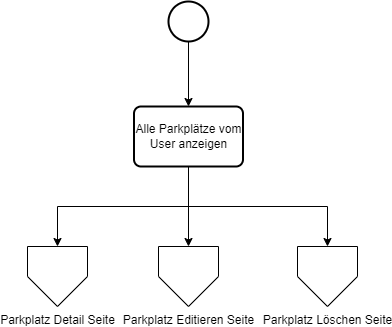

The diagram above was exported from draw.io. Its source (the exported page's mxGraphModel, read from the mxfile embedded in the PNG):
<mxGraphModel dx="1161" dy="632" grid="1" gridSize="10" guides="1" tooltips="1" connect="1" arrows="1" fold="1" page="1" pageScale="1" pageWidth="827" pageHeight="1169" math="0" shadow="0">
  <root>
    <mxCell id="0" />
    <mxCell id="1" parent="0" />
    <mxCell id="3IWh3TNW_mvajI3RcdGX-226" style="edgeStyle=orthogonalEdgeStyle;rounded=0;orthogonalLoop=1;jettySize=auto;html=1;" edge="1" parent="1" source="3IWh3TNW_mvajI3RcdGX-227" target="3IWh3TNW_mvajI3RcdGX-231">
      <mxGeometry relative="1" as="geometry" />
    </mxCell>
    <mxCell id="3IWh3TNW_mvajI3RcdGX-227" value="" style="strokeWidth=2;html=1;shape=mxgraph.flowchart.start_2;whiteSpace=wrap;" vertex="1" parent="1">
      <mxGeometry x="441" y="110" width="40" height="40" as="geometry" />
    </mxCell>
    <mxCell id="3IWh3TNW_mvajI3RcdGX-228" style="edgeStyle=orthogonalEdgeStyle;rounded=0;orthogonalLoop=1;jettySize=auto;html=1;exitX=0.5;exitY=1;exitDx=0;exitDy=0;" edge="1" parent="1" source="3IWh3TNW_mvajI3RcdGX-231" target="3IWh3TNW_mvajI3RcdGX-232">
      <mxGeometry relative="1" as="geometry" />
    </mxCell>
    <mxCell id="3IWh3TNW_mvajI3RcdGX-229" style="edgeStyle=orthogonalEdgeStyle;rounded=0;orthogonalLoop=1;jettySize=auto;html=1;" edge="1" parent="1" source="3IWh3TNW_mvajI3RcdGX-231" target="3IWh3TNW_mvajI3RcdGX-233">
      <mxGeometry relative="1" as="geometry" />
    </mxCell>
    <mxCell id="3IWh3TNW_mvajI3RcdGX-230" style="edgeStyle=orthogonalEdgeStyle;rounded=0;orthogonalLoop=1;jettySize=auto;html=1;exitX=0.5;exitY=1;exitDx=0;exitDy=0;" edge="1" parent="1" source="3IWh3TNW_mvajI3RcdGX-231" target="3IWh3TNW_mvajI3RcdGX-234">
      <mxGeometry relative="1" as="geometry" />
    </mxCell>
    <mxCell id="3IWh3TNW_mvajI3RcdGX-231" value="Alle Parkplätze vom User anzeigen" style="rounded=1;whiteSpace=wrap;html=1;absoluteArcSize=1;arcSize=14;strokeWidth=2;" vertex="1" parent="1">
      <mxGeometry x="406.5" y="215" width="109" height="60" as="geometry" />
    </mxCell>
    <mxCell id="3IWh3TNW_mvajI3RcdGX-232" value="Parkplatz Detail Seite" style="verticalLabelPosition=bottom;verticalAlign=top;html=1;shape=offPageConnector;rounded=0;size=0.5;" vertex="1" parent="1">
      <mxGeometry x="300" y="355" width="60" height="60" as="geometry" />
    </mxCell>
    <mxCell id="3IWh3TNW_mvajI3RcdGX-233" value="Parkplatz Editieren Seite" style="verticalLabelPosition=bottom;verticalAlign=top;html=1;shape=offPageConnector;rounded=0;size=0.5;" vertex="1" parent="1">
      <mxGeometry x="431" y="355" width="60" height="60" as="geometry" />
    </mxCell>
    <mxCell id="3IWh3TNW_mvajI3RcdGX-234" value="Parkplatz Löschen Seite" style="verticalLabelPosition=bottom;verticalAlign=top;html=1;shape=offPageConnector;rounded=0;size=0.5;" vertex="1" parent="1">
      <mxGeometry x="570" y="355" width="60" height="60" as="geometry" />
    </mxCell>
  </root>
</mxGraphModel>